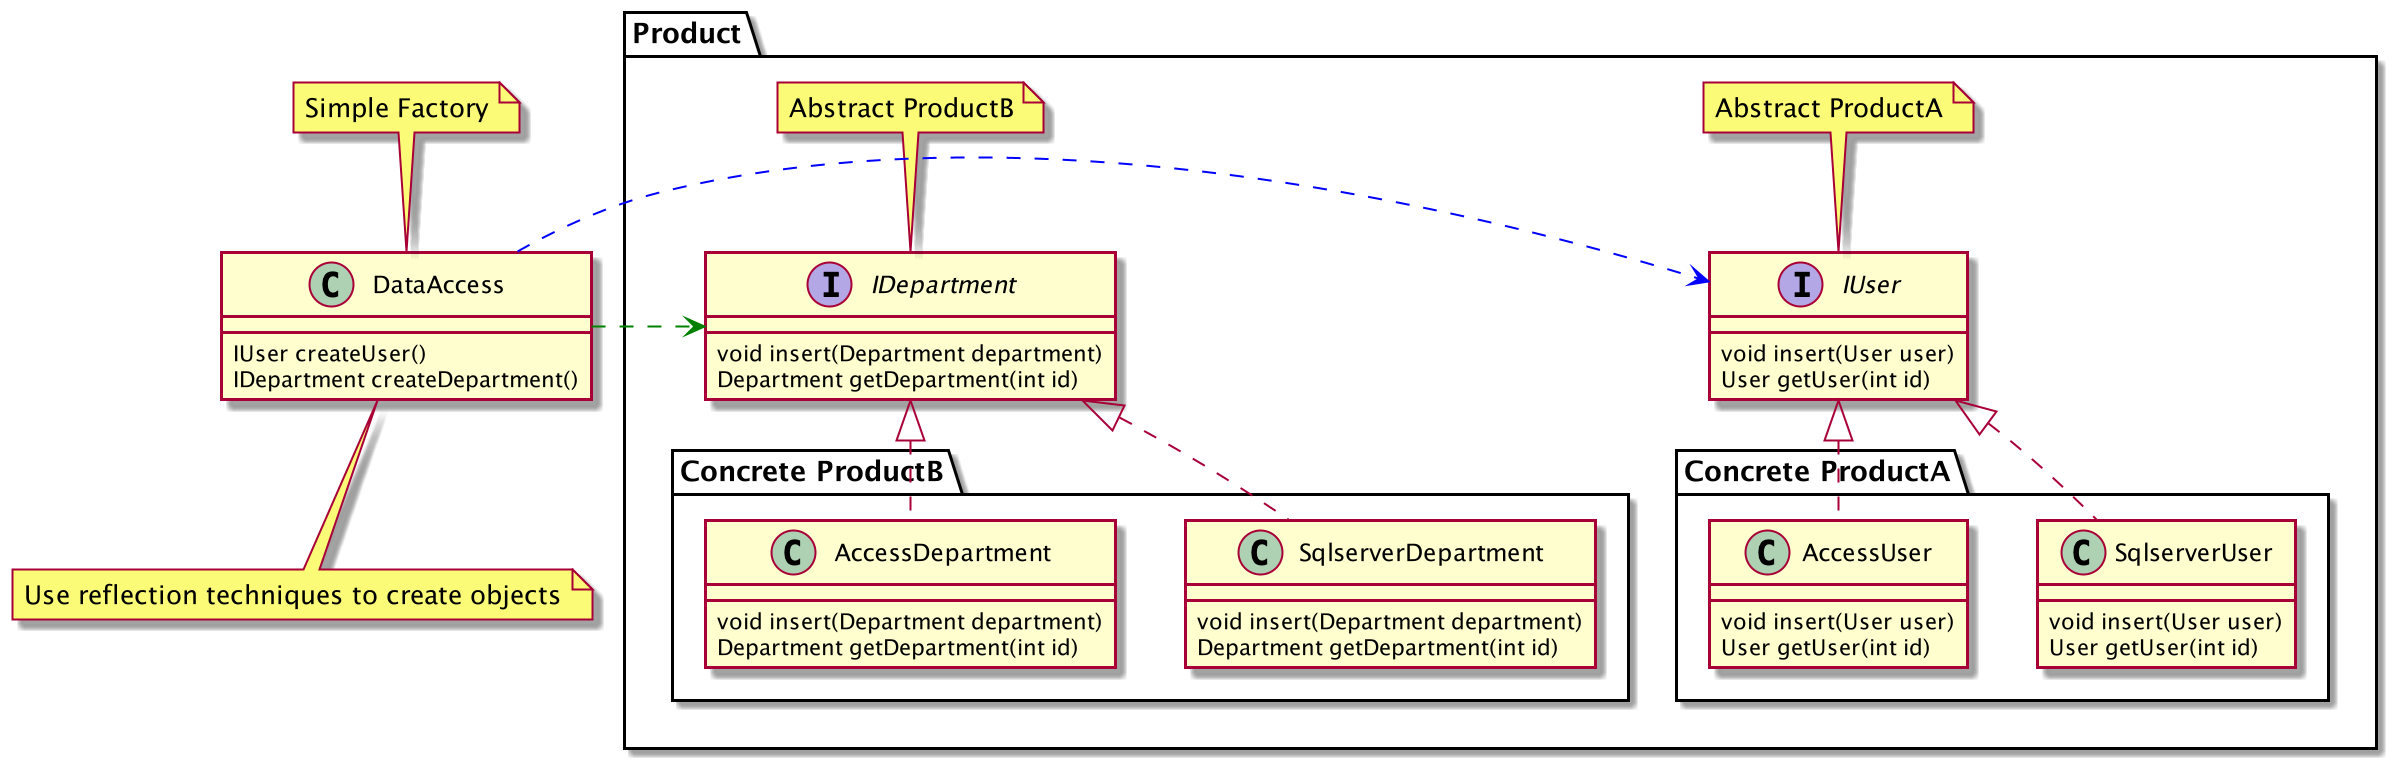

The diagram above was rendered by PlantUML. Its source (embedded in the PNG):
@startuml
'https://plantuml.com/class-diagram

package "Product"{
interface IUser {
    void insert(User user)
    User getUser(int id)
}
note top: Abstract ProductA

package "Concrete ProductA" {
    class SqlserverUser implements IUser {
        void insert(User user)
        User getUser(int id)
    }
    class AccessUser implements IUser {
        void insert(User user)
        User getUser(int id)
    }
}

interface IDepartment {
    void insert(Department department)
    Department getDepartment(int id)
}
note top: Abstract ProductB
package "Concrete ProductB" {
    class SqlserverDepartment implements IDepartment {
        void insert(Department department)
        Department getDepartment(int id)
    }
    class AccessDepartment implements IDepartment {
        void insert(Department department)
        Department getDepartment(int id)
    }
}
}

class DataAccess {
    IUser createUser()
    IDepartment createDepartment()
}
note top: Simple Factory
note bottom of DataAccess: Use reflection techniques to create objects

DataAccess .[#green]> IDepartment
DataAccess .[#blue]> IUser



@enduml